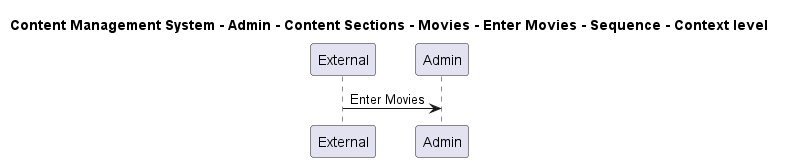

The diagram above was rendered by PlantUML. Its source (embedded in the PNG):
@startuml

title Content Management System - Admin - Content Sections - Movies - Enter Movies - Sequence - Context level

participant "External" as C4InterFlow.SoftwareSystems.ExternalSystem
participant "Admin" as ContentManagementSystem.SoftwareSystems.Admin

C4InterFlow.SoftwareSystems.ExternalSystem -> ContentManagementSystem.SoftwareSystems.Admin : Enter Movies


@enduml